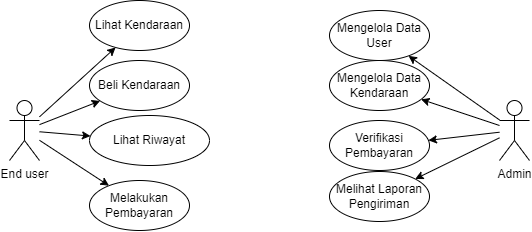

The diagram above was exported from draw.io. Its source (the exported page's mxGraphModel, read from the mxfile embedded in the PNG):
<mxGraphModel dx="1235" dy="614" grid="1" gridSize="10" guides="1" tooltips="1" connect="1" arrows="1" fold="1" page="1" pageScale="1" pageWidth="827" pageHeight="1169" math="0" shadow="0">
  <root>
    <mxCell id="0" />
    <mxCell id="1" parent="0" />
    <mxCell id="-Xl3GxEeNB80cYLM8QnP-7" style="rounded=0;orthogonalLoop=1;jettySize=auto;html=1;" edge="1" parent="1" source="-Xl3GxEeNB80cYLM8QnP-1" target="-Xl3GxEeNB80cYLM8QnP-6">
      <mxGeometry relative="1" as="geometry" />
    </mxCell>
    <mxCell id="-Xl3GxEeNB80cYLM8QnP-1" value="End user" style="shape=umlActor;verticalLabelPosition=bottom;verticalAlign=top;html=1;outlineConnect=0;" vertex="1" parent="1">
      <mxGeometry x="70" y="130" width="30" height="60" as="geometry" />
    </mxCell>
    <mxCell id="-Xl3GxEeNB80cYLM8QnP-6" value="Lihat Kendaraan" style="ellipse;whiteSpace=wrap;html=1;" vertex="1" parent="1">
      <mxGeometry x="150" y="30" width="100" height="50" as="geometry" />
    </mxCell>
    <mxCell id="-Xl3GxEeNB80cYLM8QnP-9" value="Beli Kendaraan" style="ellipse;whiteSpace=wrap;html=1;" vertex="1" parent="1">
      <mxGeometry x="150" y="90" width="100" height="50" as="geometry" />
    </mxCell>
    <mxCell id="-Xl3GxEeNB80cYLM8QnP-10" style="rounded=0;orthogonalLoop=1;jettySize=auto;html=1;" edge="1" target="-Xl3GxEeNB80cYLM8QnP-9" parent="1" source="-Xl3GxEeNB80cYLM8QnP-1">
      <mxGeometry relative="1" as="geometry">
        <mxPoint x="150" y="225" as="sourcePoint" />
      </mxGeometry>
    </mxCell>
    <mxCell id="-Xl3GxEeNB80cYLM8QnP-11" value="Lihat Riwayat" style="ellipse;whiteSpace=wrap;html=1;" vertex="1" parent="1">
      <mxGeometry x="150" y="145" width="120" height="50" as="geometry" />
    </mxCell>
    <mxCell id="-Xl3GxEeNB80cYLM8QnP-12" style="rounded=0;orthogonalLoop=1;jettySize=auto;html=1;" edge="1" target="-Xl3GxEeNB80cYLM8QnP-11" parent="1" source="-Xl3GxEeNB80cYLM8QnP-1">
      <mxGeometry relative="1" as="geometry">
        <mxPoint x="110" y="168" as="sourcePoint" />
      </mxGeometry>
    </mxCell>
    <mxCell id="-Xl3GxEeNB80cYLM8QnP-13" value="Melakukan Pembayaran" style="ellipse;whiteSpace=wrap;html=1;" vertex="1" parent="1">
      <mxGeometry x="150" y="210" width="100" height="50" as="geometry" />
    </mxCell>
    <mxCell id="-Xl3GxEeNB80cYLM8QnP-14" style="rounded=0;orthogonalLoop=1;jettySize=auto;html=1;" edge="1" target="-Xl3GxEeNB80cYLM8QnP-13" parent="1" source="-Xl3GxEeNB80cYLM8QnP-1">
      <mxGeometry relative="1" as="geometry">
        <mxPoint x="150" y="268" as="sourcePoint" />
      </mxGeometry>
    </mxCell>
    <mxCell id="-Xl3GxEeNB80cYLM8QnP-23" value="Admin" style="shape=umlActor;verticalLabelPosition=bottom;verticalAlign=top;html=1;outlineConnect=0;" vertex="1" parent="1">
      <mxGeometry x="560" y="130" width="30" height="60" as="geometry" />
    </mxCell>
    <mxCell id="-Xl3GxEeNB80cYLM8QnP-24" value="Melihat Laporan Pengiriman" style="ellipse;whiteSpace=wrap;html=1;" vertex="1" parent="1">
      <mxGeometry x="390" y="201" width="100" height="50" as="geometry" />
    </mxCell>
    <mxCell id="-Xl3GxEeNB80cYLM8QnP-25" style="rounded=0;orthogonalLoop=1;jettySize=auto;html=1;" edge="1" parent="1" source="-Xl3GxEeNB80cYLM8QnP-23" target="-Xl3GxEeNB80cYLM8QnP-24">
      <mxGeometry relative="1" as="geometry">
        <mxPoint x="330" y="-67" as="sourcePoint" />
      </mxGeometry>
    </mxCell>
    <mxCell id="-Xl3GxEeNB80cYLM8QnP-26" style="rounded=0;orthogonalLoop=1;jettySize=auto;html=1;" edge="1" parent="1" source="-Xl3GxEeNB80cYLM8QnP-23" target="-Xl3GxEeNB80cYLM8QnP-27">
      <mxGeometry relative="1" as="geometry">
        <mxPoint x="340" y="168" as="sourcePoint" />
      </mxGeometry>
    </mxCell>
    <mxCell id="-Xl3GxEeNB80cYLM8QnP-27" value="Verifikasi Pembayaran" style="ellipse;whiteSpace=wrap;html=1;" vertex="1" parent="1">
      <mxGeometry x="390" y="150" width="100" height="50" as="geometry" />
    </mxCell>
    <mxCell id="-Xl3GxEeNB80cYLM8QnP-28" style="rounded=0;orthogonalLoop=1;jettySize=auto;html=1;" edge="1" parent="1" source="-Xl3GxEeNB80cYLM8QnP-23" target="-Xl3GxEeNB80cYLM8QnP-29">
      <mxGeometry relative="1" as="geometry">
        <mxPoint x="350" y="178" as="sourcePoint" />
      </mxGeometry>
    </mxCell>
    <mxCell id="-Xl3GxEeNB80cYLM8QnP-29" value="Mengelola Data Kendaraan" style="ellipse;whiteSpace=wrap;html=1;" vertex="1" parent="1">
      <mxGeometry x="390" y="90" width="100" height="50" as="geometry" />
    </mxCell>
    <mxCell id="-Xl3GxEeNB80cYLM8QnP-30" style="rounded=0;orthogonalLoop=1;jettySize=auto;html=1;" edge="1" parent="1" source="-Xl3GxEeNB80cYLM8QnP-23" target="-Xl3GxEeNB80cYLM8QnP-31">
      <mxGeometry relative="1" as="geometry">
        <mxPoint x="350" y="238" as="sourcePoint" />
      </mxGeometry>
    </mxCell>
    <mxCell id="-Xl3GxEeNB80cYLM8QnP-31" value="Mengelola Data User" style="ellipse;whiteSpace=wrap;html=1;" vertex="1" parent="1">
      <mxGeometry x="390" y="40" width="100" height="50" as="geometry" />
    </mxCell>
  </root>
</mxGraphModel>